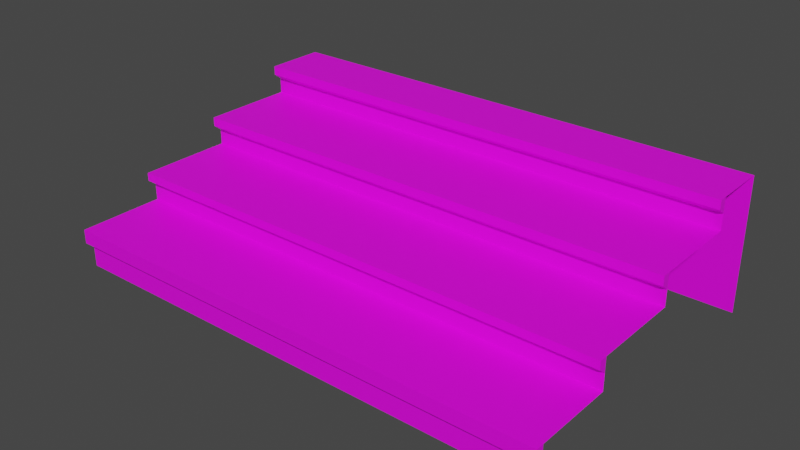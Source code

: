 # Source: Hunterian_Steps_Exterior.blend  (saved by Blender 4.3.34; exported with 4.5.12 LTS)
import bpy
from mathutils import Matrix  # noqa: F401  (used for matrix-valued properties, if any)

bpy.ops.wm.read_factory_settings(use_empty=True)
scene = bpy.context.scene
scene.name = 'Scene'

# ---- collections
col_collection = bpy.data.collections.new('Collection'); scene.collection.children.link(col_collection)

# ---- images (referenced by path relative to the original .blend; pixels are not part of the script)
import os
ASSET_DIR = os.environ.get("B2B_ASSET_DIR", "")  # directory of the original .blend (textures are referenced by path, not embedded)
HERE = os.path.dirname(os.path.abspath(__file__))  # packed textures are extracted next to this script under _unpacked/

def load_image(name, relpath, width, height, colorspace="sRGB"):
    """Load a texture the original file referenced (path relative to the .blend, or extracted next to this script)."""
    p = next((c for c in (os.path.join(HERE, relpath), os.path.join(ASSET_DIR, relpath)) if relpath and os.path.exists(c)), "")
    if p:
        img = bpy.data.images.load(p, check_existing=True)
        img.name = name
    else:  # same state as the original file: an image datablock whose file is absent (Cycles renders it pink)
        img = bpy.data.images.new(name, width, height)
        img.source = "FILE"
        img.filepath = "//" + (relpath or name)
    img.colorspace_settings.name = colorspace
    return img
img_museum_texture_psd = load_image('Museum_Texture.psd', 'Museum_Texture.psd', 1024, 1024, 'sRGB')

# ---- materials (node trees are filled in below, after node groups)
mat_museum_material = bpy.data.materials.new('Museum_Material')
mat_museum_material.use_transparent_shadow = False

# ---- material node trees
mat_museum_material.use_nodes = True; mat_museum_material.node_tree.nodes.clear()
_N = mat_museum_material.node_tree.nodes; _L = mat_museum_material.node_tree.links
n0 = _N.new('ShaderNodeBsdfPrincipled'); n0.name = 'Principled BSDF'; n0.location = (10, 300)
n0.distribution = 'GGX'
n0.subsurface_method = 'BURLEY'
n0.inputs[3].default_value = 1.45
n0.inputs[27].default_value = (0.0, 0.0, 0.0, 1.0)
n0.inputs[28].default_value = 1.0
n1 = _N.new('ShaderNodeOutputMaterial'); n1.name = 'Material Output'; n1.location = (300, 300)
n2 = _N.new('ShaderNodeTexImage'); n2.name = 'Image Texture'; n2.location = (-280, 275)
n2.image = img_museum_texture_psd
_L.new(n0.outputs[0], n1.inputs[0])
_L.new(n2.outputs[0], n0.inputs[0])
n1.is_active_output = True

# ---- world
world_world = bpy.data.worlds.new('World'); scene.world = world_world
world_world.use_nodes = True; world_world.node_tree.nodes.clear()
_N = world_world.node_tree.nodes; _L = world_world.node_tree.links
n0 = _N.new('ShaderNodeOutputWorld'); n0.name = 'World Output'; n0.location = (300, 300)
n1 = _N.new('ShaderNodeBackground'); n1.name = 'Background'; n1.location = (10, 300)
n1.inputs[0].default_value = (0.05088, 0.05088, 0.05088, 1.0)
_L.new(n1.outputs[0], n0.inputs[0])
n0.is_active_output = True
world_world.color = (0.05088, 0.05088, 0.05088)
world_world.use_sun_shadow = False
world_world.sun_shadow_jitter_overblur = 0.0

# ---- meshes
me_cube_001 = bpy.data.meshes.new('Cube.001')
me_cube_001.from_pydata([(-1.519, -0.9187, 0.008942), (-1.519, 0.9142, 0.008942), (-1.519, 0.9142, 0.8058), (1.481, -0.9187, 0.008942), (1.481, 0.9142, 0.008942), (1.481, 0.9142, 0.8058), (-1.519, -0.9187, 0.2547), (-1.519, -0.4512, 0.2547), (-1.519, -0.4512, 0.4384), (-1.519, 0.07147, 0.4384), (-1.519, 0.07147, 0.6221), (-1.519, 0.5941, 0.6221), (-1.519, 0.5941, 0.8058), (1.481, -0.9187, 0.2547), (1.481, 0.5941, 0.8058), (1.481, 0.5941, 0.6221), (1.481, 0.07147, 0.6221), (1.481, 0.07147, 0.4384), (1.481, -0.4512, 0.4384), (1.481, -0.4512, 0.2547), (1.481, -0.9187, 0.1348), (-1.519, -0.9187, 0.1348), (-1.519, 0.9142, 0.3801), (1.481, 0.9142, 0.3801), (1.481, 0.07147, 0.5315), (-1.519, 0.07147, 0.5315), (1.481, 0.5941, 0.7152), (-1.519, 0.5941, 0.7152), (1.481, -0.4512, 0.3531), (-1.519, -0.4512, 0.3531), (-1.519, -0.9657, 0.2547), (-1.519, -0.9657, 0.1714), (-1.519, 0.5471, 0.8058), (1.481, 0.5471, 0.8058), (1.481, 0.5471, 0.7518), (-1.519, 0.0244, 0.6221), (1.481, 0.0244, 0.6221), (1.481, 0.0244, 0.5681), (-1.519, -0.4982, 0.4384), (1.481, -0.4982, 0.4384), (1.481, -0.4982, 0.3897), (1.481, -0.9657, 0.2547), (1.481, -0.9657, 0.1714), (-1.519, 0.0244, 0.5681), (-1.519, 0.5471, 0.7518), (-1.519, -0.4982, 0.3897)], [], [(22, 2, 5, 23), (3, 20, 21, 0), (1, 22, 23, 4), (26, 27, 11, 15), (15, 11, 10, 16), (24, 25, 9, 17), (17, 9, 8, 18), (28, 29, 7, 19), (19, 7, 6, 13), (18, 8, 38, 39), (12, 14, 5, 2), (8, 29, 45, 38), (20, 13, 41, 42), (13, 6, 30, 41), (42, 41, 30, 31), (36, 35, 43, 37), (33, 32, 44, 34), (39, 38, 45, 40), (29, 28, 40, 45), (6, 21, 31, 30), (28, 18, 39, 40), (10, 25, 43, 35), (16, 10, 35, 36), (25, 24, 37, 43), (24, 16, 36, 37), (14, 12, 32, 33), (21, 20, 42, 31), (26, 14, 33, 34), (12, 27, 44, 32), (27, 26, 34, 44)])
_uv = me_cube_001.uv_layers.new(name='UVMap')
_uv.uv.foreach_set('vector', [0.06302, 0.9728, 0.06467, 0.9728, 0.06467, 0.9759, 0.06302, 0.9759, 0.02593, 0.979, 0.02656, 0.979, 0.02656, 0.9821, 0.02593, 0.9821, 0.06158, 0.9728, 0.06302, 0.9728, 0.06302, 0.9759, 0.06158, 0.9759, 0.02901, 0.9774, 0.03209, 0.9774, 0.03209, 0.9774, 0.02901, 0.9774, 0.06467, 0.9774, 0.06775, 0.9774, 0.06775, 0.9779, 0.06467, 0.9779, 0.02859, 0.979, 0.02859, 0.9821, 0.02759, 0.9821, 0.02759, 0.979, 0.06324, 0.979, 0.06324, 0.9821, 0.06324, 0.9821, 0.06324, 0.979, 0.0274, 0.979, 0.0274, 0.9821, 0.02688, 0.9821, 0.02688, 0.979, 0.06253, 0.979, 0.06253, 0.9821, 0.06253, 0.9821, 0.06253, 0.979, 0.06324, 0.979, 0.06324, 0.9821, 0.06324, 0.9821, 0.06324, 0.979, 0.06775, 0.9774, 0.06467, 0.9774, 0.06467, 0.9759, 0.06775, 0.9759, 0.05696, 0.9697, 0.05696, 0.9697, 0.05696, 0.9697, 0.05696, 0.9697, 0.05696, 0.9697, 0.05696, 0.9697, 0.05696, 0.9697, 0.05696, 0.9697, 0.06253, 0.979, 0.06253, 0.9821, 0.06253, 0.9821, 0.06253, 0.979, 0.06221, 0.979, 0.06253, 0.979, 0.06253, 0.9821, 0.06221, 0.9821, 0.06467, 0.979, 0.06467, 0.9821, 0.06425, 0.9821, 0.06425, 0.979, 0.06467, 0.9774, 0.06775, 0.9774, 0.06775, 0.9774, 0.06467, 0.9774, 0.06324, 0.979, 0.06324, 0.9821, 0.06306, 0.9821, 0.06306, 0.979, 0.0274, 0.9821, 0.0274, 0.979, 0.0274, 0.979, 0.0274, 0.9821, 0.05696, 0.9697, 0.05696, 0.9697, 0.05696, 0.9697, 0.05696, 0.9697, 0.05696, 0.9697, 0.05696, 0.9697, 0.05696, 0.9697, 0.05696, 0.9697, 0.05696, 0.9697, 0.05696, 0.9697, 0.05696, 0.9697, 0.05696, 0.9697, 0.06467, 0.9779, 0.06775, 0.9779, 0.06775, 0.9779, 0.06467, 0.9779, 0.02859, 0.9821, 0.02859, 0.979, 0.02859, 0.979, 0.02859, 0.9821, 0.05696, 0.9697, 0.05696, 0.9697, 0.05696, 0.9697, 0.05696, 0.9697, 0.06467, 0.9774, 0.06775, 0.9774, 0.06775, 0.9774, 0.06467, 0.9774, 0.02656, 0.9821, 0.02656, 0.979, 0.02656, 0.979, 0.02656, 0.9821, 0.05696, 0.9697, 0.05696, 0.9697, 0.05696, 0.9697, 0.05696, 0.9697, 0.05696, 0.9697, 0.05696, 0.9697, 0.05696, 0.9697, 0.05696, 0.9697, 0.03209, 0.9774, 0.02901, 0.9774, 0.02901, 0.9774, 0.03209, 0.9774])
me_cube_001.materials.append(mat_museum_material)
me_cube_001.use_remesh_fix_poles = True
me_cube_001.use_remesh_preserve_attributes = False
me_cube_001.update()

# ---- objects
ob_cube = bpy.data.objects.new('Cube', me_cube_001)

# ---- transforms, parenting, visibility, modifiers, constraints
ob_cube.location = (0.0, 0.0, 0.0)

# ---- collection membership
col_collection.objects.link(ob_cube)

# ---- scene / render settings (as saved in the file)
scene.frame_start = 1; scene.frame_end = 250; scene.frame_set(19)
scene.render.engine = 'BLENDER_EEVEE_NEXT'
scene.cycles.use_denoising = False
scene.cycles.samples = 128
scene.cycles.sampling_pattern = 'TABULATED_SOBOL'
scene.cycles.use_adaptive_sampling = False
scene.cycles.use_light_tree = False
scene.view_settings.view_transform = 'Filmic'
bpy.context.view_layer.update()

# ---- added for rendering (the .blend has no active camera and no usable light): camera, sun
cam_auto = bpy.data.cameras.new('AutoCamera')
cam_auto.lens = 50.0
cam_auto.sensor_width = 36.0
cam_auto.clip_end = 1000.0
ob_auto_camera = bpy.data.objects.new('AutoCamera', cam_auto)
scene.collection.objects.link(ob_auto_camera)
ob_auto_camera.location = (3.339, -4.05486, 3.09342)
ob_auto_camera.rotation_euler = (1.09748, -7.21219e-08, 0.694738)
scene.camera = ob_auto_camera
light_auto_sun = bpy.data.lights.new('AutoSun', 'SUN')
light_auto_sun.energy = 3.0
light_auto_sun.angle = 0.0523599
ob_auto_sun = bpy.data.objects.new('AutoSun', light_auto_sun)
scene.collection.objects.link(ob_auto_sun)
ob_auto_sun.rotation_euler = (0.872665, 0.174533, 0.523599)
bpy.context.view_layer.update()
